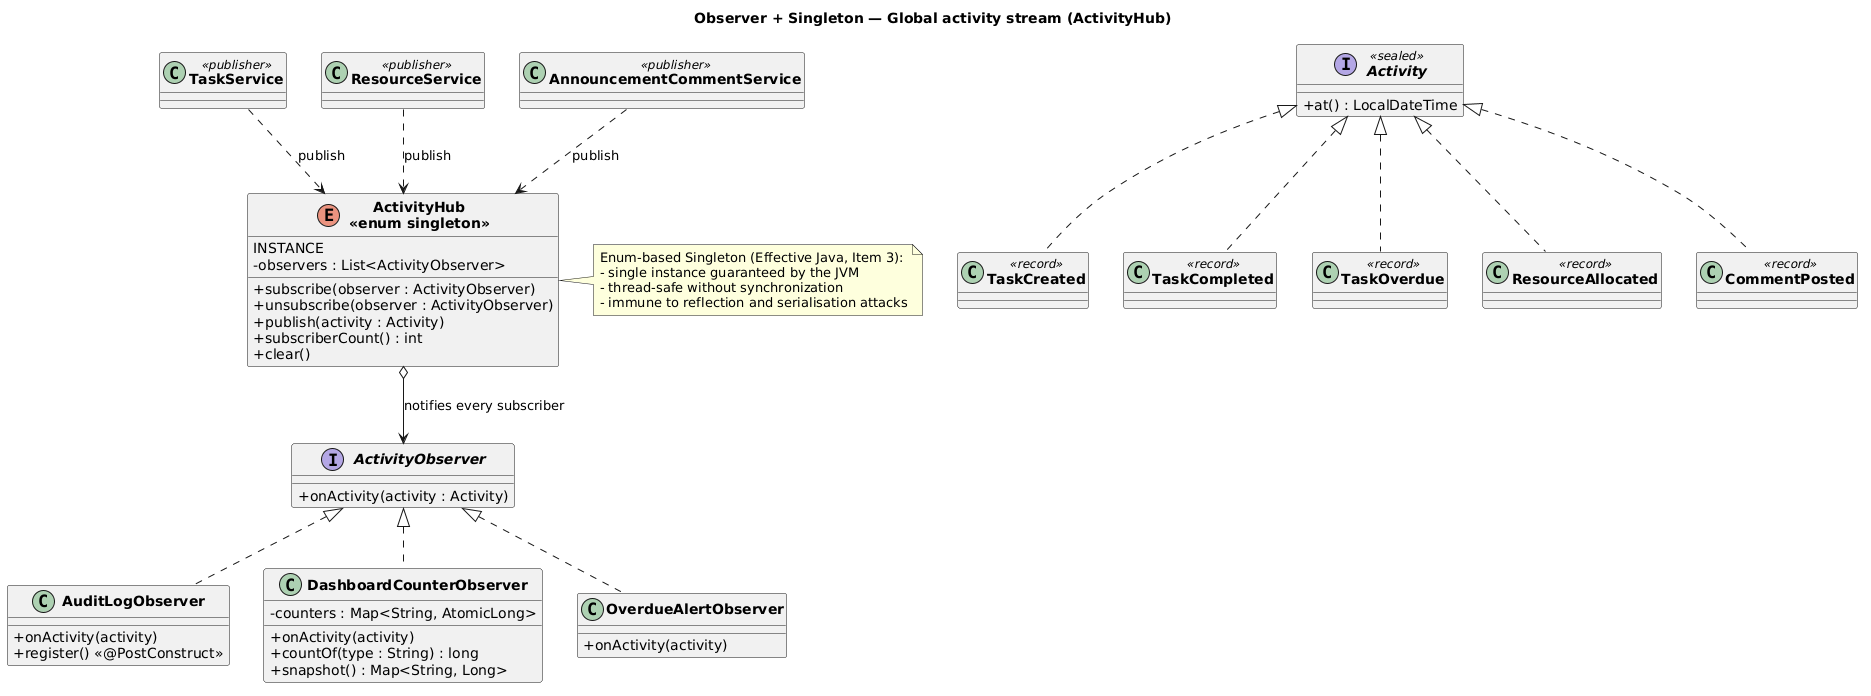

The diagram above was rendered by PlantUML. Its source (embedded in the PNG):
@startuml
title Observer + Singleton — Global activity stream (ActivityHub)

skinparam classAttributeIconSize 0
skinparam classFontStyle bold
skinparam backgroundColor white

enum "ActivityHub\n<<enum singleton>>" as ActivityHub {
  INSTANCE
  - observers : List<ActivityObserver>
  + subscribe(observer : ActivityObserver)
  + unsubscribe(observer : ActivityObserver)
  + publish(activity : Activity)
  + subscriberCount() : int
  + clear()
}

interface ActivityObserver {
  + onActivity(activity : Activity)
}

class AuditLogObserver {
  + onActivity(activity)
  + register() <<@PostConstruct>>
}
class DashboardCounterObserver {
  - counters : Map<String, AtomicLong>
  + onActivity(activity)
  + countOf(type : String) : long
  + snapshot() : Map<String, Long>
}
class OverdueAlertObserver {
  + onActivity(activity)
}

interface Activity <<sealed>> {
  + at() : LocalDateTime
}
class "TaskCreated" as TaskCreated <<record>>
class "TaskCompleted" as TaskCompleted <<record>>
class "TaskOverdue" as TaskOverdue <<record>>
class "ResourceAllocated" as ResourceAllocated <<record>>
class "CommentPosted" as CommentPosted <<record>>

class TaskService <<publisher>>
class ResourceService <<publisher>>
class AnnouncementCommentService <<publisher>>

ActivityObserver <|.. AuditLogObserver
ActivityObserver <|.. DashboardCounterObserver
ActivityObserver <|.. OverdueAlertObserver

Activity <|.. TaskCreated
Activity <|.. TaskCompleted
Activity <|.. TaskOverdue
Activity <|.. ResourceAllocated
Activity <|.. CommentPosted

ActivityHub o--> ActivityObserver : notifies every subscriber

TaskService ..> ActivityHub : publish
ResourceService ..> ActivityHub : publish
AnnouncementCommentService ..> ActivityHub : publish

note right of ActivityHub
  Enum-based Singleton (Effective Java, Item 3):
  - single instance guaranteed by the JVM
  - thread-safe without synchronization
  - immune to reflection and serialisation attacks
end note
@enduml